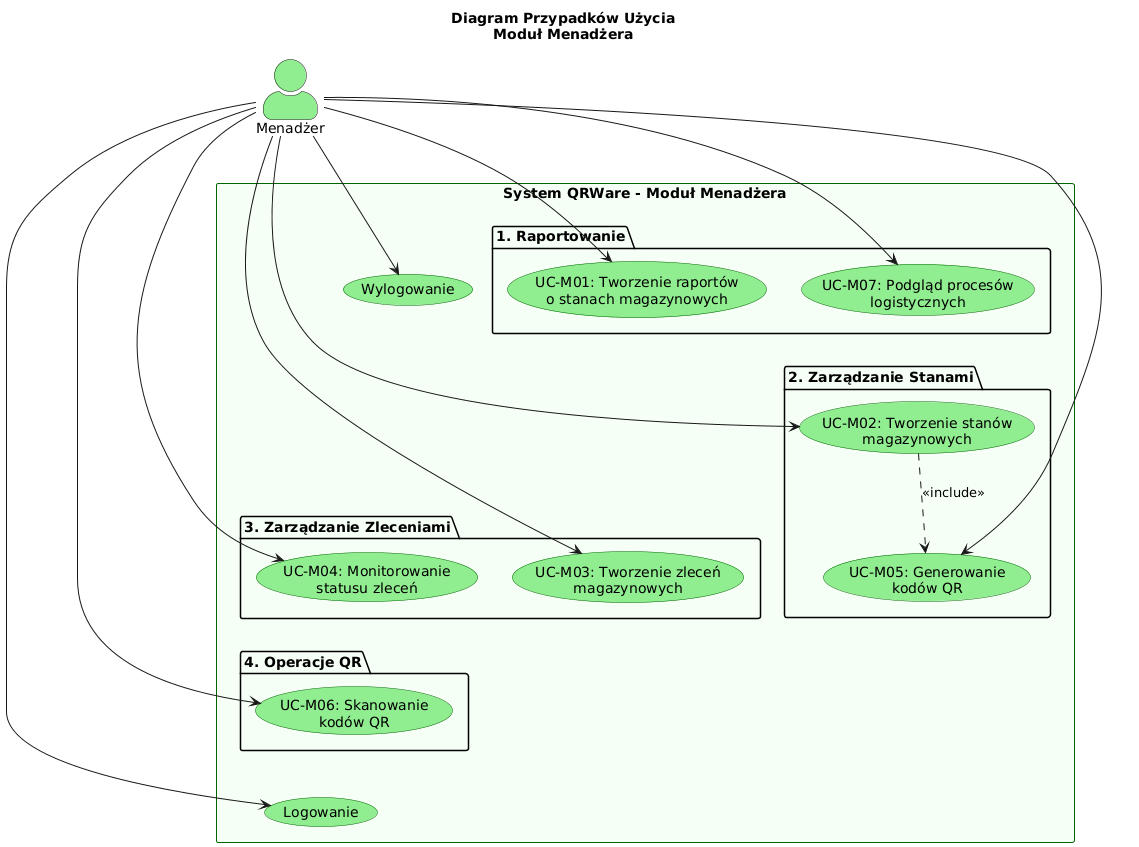

The diagram above was rendered by PlantUML. Its source (embedded in the PNG):
@startuml
top to bottom direction

skinparam actorStyle awesome
skinparam usecase {
    BackgroundColor LightGreen
    BorderColor DarkGreen
}
skinparam rectangle {
    BackgroundColor #F5FFF5
    BorderColor DarkGreen
}

title Diagram Przypadków Użycia\nModuł Menadżera

actor "Menadżer" as Manager #LightGreen

rectangle "System QRWare - Moduł Menadżera" {
    
    package "1. Raportowanie" {
        usecase "UC-M01: Tworzenie raportów\no stanach magazynowych" as UC_M01
        usecase "UC-M07: Podgląd procesów\nlogistycznych" as UC_M07
    }
    
    package "2. Zarządzanie Stanami" {
        usecase "UC-M02: Tworzenie stanów\nmagazynowych" as UC_M02
        usecase "UC-M05: Generowanie\nkodów QR" as UC_M05
    }
    
    package "3. Zarządzanie Zleceniami" {
        usecase "UC-M03: Tworzenie zleceń\nmagazynowych" as UC_M03
        usecase "UC-M04: Monitorowanie\nstatusu zleceń" as UC_M04
    }
    
    package "4. Operacje QR" {
        usecase "UC-M06: Skanowanie\nkodów QR" as UC_M06
    }
   
    usecase "Logowanie" as Login
    usecase "Wylogowanie" as Logout
}

' Relacje aktora
Manager --> UC_M01
Manager --> UC_M02
Manager --> UC_M03
Manager --> UC_M04
Manager --> UC_M05
Manager --> UC_M06
Manager --> UC_M07
Manager --> Login
Manager --> Logout

' Relacje logiczne
UC_M02 ..> UC_M05 : <<include>>

' === SEKCJA LAYOUT (Wymuszanie pionu) ===
' Łaczymy ostatni element grupy wyzszej z pierwszym elementem grupy nizszej
UC_M01 -[hidden]-> UC_M02
UC_M02 -[hidden]-> UC_M03
UC_M03 -[hidden]-> UC_M06
' Logowanie na sam dol
UC_M06 -[hidden]-> Login
@enduml